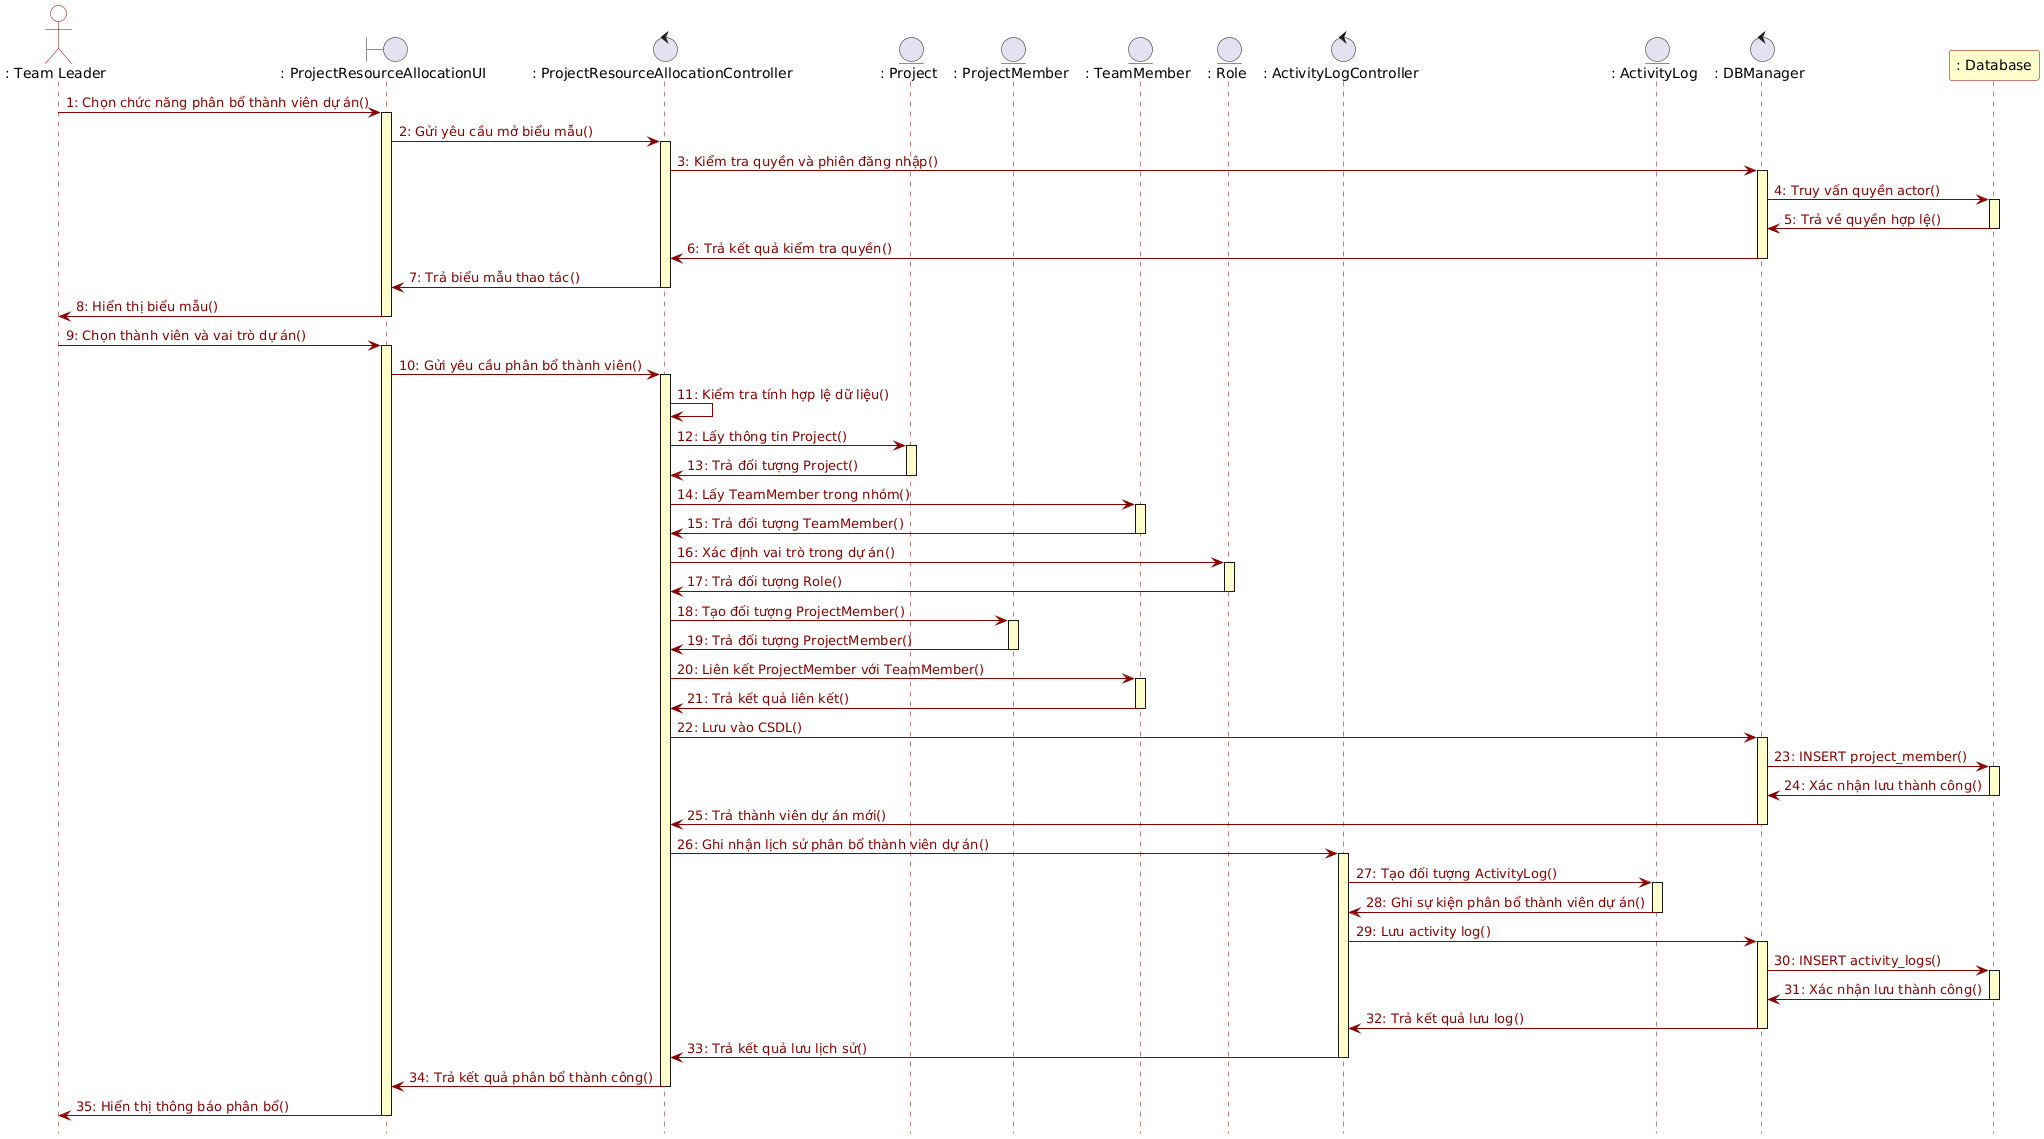

The diagram above was rendered by PlantUML. Its source (embedded in the PNG):
@startuml
hide footbox
skinparam backgroundColor white
skinparam sequence {
    ArrowColor #8B0000
    ArrowFontColor #8B0000
    LifeLineBorderColor #8B0000
    LifeLineBackgroundColor #FFFFCC
    ParticipantBorderColor #8B0000
    ParticipantBackgroundColor white
    ActorBorderColor #8B0000
    ActorBackgroundColor white
}

actor ": Team Leader" as Actor
boundary ": ProjectResourceAllocationUI" as UI
control ": ProjectResourceAllocationController" as Ctrl
entity ": Project" as Project
entity ": ProjectMember" as PMember
entity ": TeamMember" as TeamMember
entity ": Role" as Role
control ": ActivityLogController" as LogCtrl
entity ": ActivityLog" as Log
control ": DBManager" as DBM
participant ": Database" as DB #FFFFCC

Actor -> UI : 1: Chọn chức năng phân bổ thành viên dự án()
activate UI
UI -> Ctrl : 2: Gửi yêu cầu mở biểu mẫu()
activate Ctrl
Ctrl -> DBM : 3: Kiểm tra quyền và phiên đăng nhập()
activate DBM
DBM -> DB : 4: Truy vấn quyền actor()
activate DB
DB -> DBM : 5: Trả về quyền hợp lệ()
deactivate DB
DBM -> Ctrl : 6: Trả kết quả kiểm tra quyền()
deactivate DBM
Ctrl -> UI : 7: Trả biểu mẫu thao tác()
deactivate Ctrl
UI -> Actor : 8: Hiển thị biểu mẫu()
deactivate UI

Actor -> UI : 9: Chọn thành viên và vai trò dự án()
activate UI
UI -> Ctrl : 10: Gửi yêu cầu phân bổ thành viên()
activate Ctrl
Ctrl -> Ctrl : 11: Kiểm tra tính hợp lệ dữ liệu()
Ctrl -> Project : 12: Lấy thông tin Project()
activate Project
Project -> Ctrl : 13: Trả đối tượng Project()
deactivate Project
Ctrl -> TeamMember : 14: Lấy TeamMember trong nhóm()
activate TeamMember
TeamMember -> Ctrl : 15: Trả đối tượng TeamMember()
deactivate TeamMember
Ctrl -> Role : 16: Xác định vai trò trong dự án()
activate Role
Role -> Ctrl : 17: Trả đối tượng Role()
deactivate Role
Ctrl -> PMember : 18: Tạo đối tượng ProjectMember()
activate PMember
PMember -> Ctrl : 19: Trả đối tượng ProjectMember()
deactivate PMember
Ctrl -> TeamMember : 20: Liên kết ProjectMember với TeamMember()
activate TeamMember
TeamMember -> Ctrl : 21: Trả kết quả liên kết()
deactivate TeamMember

Ctrl -> DBM : 22: Lưu vào CSDL()
activate DBM
DBM -> DB : 23: INSERT project_member()
activate DB
DB -> DBM : 24: Xác nhận lưu thành công()
deactivate DB
DBM -> Ctrl : 25: Trả thành viên dự án mới()
deactivate DBM

Ctrl -> LogCtrl : 26: Ghi nhận lịch sử phân bổ thành viên dự án()
activate LogCtrl
LogCtrl -> Log : 27: Tạo đối tượng ActivityLog()
activate Log
Log -> LogCtrl : 28: Ghi sự kiện phân bổ thành viên dự án()
deactivate Log
LogCtrl -> DBM : 29: Lưu activity log()
activate DBM
DBM -> DB : 30: INSERT activity_logs()
activate DB
DB -> DBM : 31: Xác nhận lưu thành công()
deactivate DB
DBM -> LogCtrl : 32: Trả kết quả lưu log()
deactivate DBM
LogCtrl -> Ctrl : 33: Trả kết quả lưu lịch sử()
deactivate LogCtrl

Ctrl -> UI : 34: Trả kết quả phân bổ thành công()
deactivate Ctrl
UI -> Actor : 35: Hiển thị thông báo phân bổ()
deactivate UI
@enduml